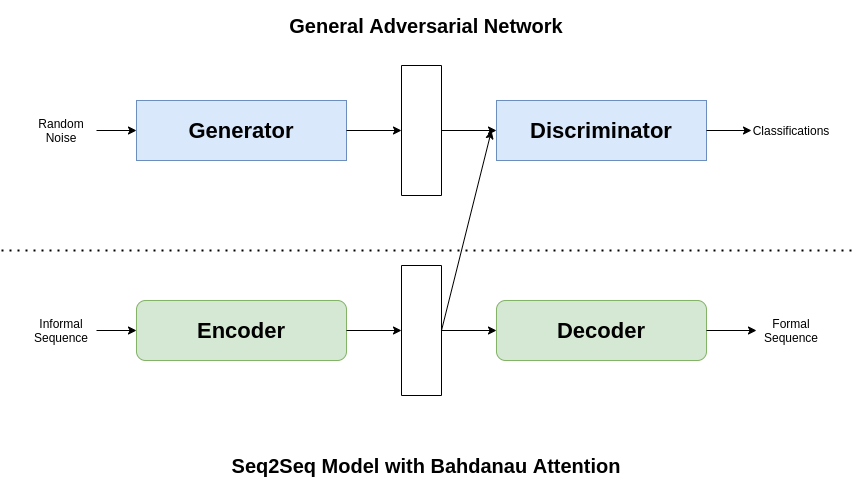

The diagram above was exported from draw.io. Its source (the exported page's mxGraphModel, read from the mxfile embedded in the PNG):
<mxGraphModel dx="2214" dy="801" grid="1" gridSize="10" guides="1" tooltips="1" connect="1" arrows="1" fold="1" page="1" pageScale="1" pageWidth="850" pageHeight="1100" math="0" shadow="0">
  <root>
    <mxCell id="0" />
    <mxCell id="1" parent="0" />
    <mxCell id="CWhiqv9x6osWWz4lBZCt-1" value="&lt;b&gt;&lt;font style=&quot;font-size: 22px&quot;&gt;Encoder&lt;/font&gt;&lt;/b&gt;" style="rounded=1;whiteSpace=wrap;html=1;fillColor=#d5e8d4;strokeColor=#82b366;" vertex="1" parent="1">
      <mxGeometry x="135" y="330" width="210" height="60" as="geometry" />
    </mxCell>
    <mxCell id="CWhiqv9x6osWWz4lBZCt-2" value="" style="endArrow=classic;html=1;exitX=1;exitY=0.5;exitDx=0;exitDy=0;" edge="1" parent="1" source="CWhiqv9x6osWWz4lBZCt-1" target="CWhiqv9x6osWWz4lBZCt-3">
      <mxGeometry width="50" height="50" relative="1" as="geometry">
        <mxPoint x="285" y="360" as="sourcePoint" />
        <mxPoint x="365" y="360" as="targetPoint" />
      </mxGeometry>
    </mxCell>
    <mxCell id="CWhiqv9x6osWWz4lBZCt-3" value="" style="rounded=0;whiteSpace=wrap;html=1;rotation=90;" vertex="1" parent="1">
      <mxGeometry x="355" y="340" width="130" height="40" as="geometry" />
    </mxCell>
    <mxCell id="CWhiqv9x6osWWz4lBZCt-5" value="&lt;font style=&quot;font-size: 22px&quot;&gt;&lt;b&gt;Decoder&lt;/b&gt;&lt;/font&gt;" style="rounded=1;whiteSpace=wrap;html=1;fillColor=#d5e8d4;strokeColor=#82b366;" vertex="1" parent="1">
      <mxGeometry x="495" y="330" width="210" height="60" as="geometry" />
    </mxCell>
    <mxCell id="CWhiqv9x6osWWz4lBZCt-6" value="" style="endArrow=classic;html=1;entryX=0;entryY=0.5;entryDx=0;entryDy=0;exitX=0.5;exitY=0;exitDx=0;exitDy=0;" edge="1" parent="1" source="CWhiqv9x6osWWz4lBZCt-3" target="CWhiqv9x6osWWz4lBZCt-5">
      <mxGeometry width="50" height="50" relative="1" as="geometry">
        <mxPoint x="430" y="369.5" as="sourcePoint" />
        <mxPoint x="510" y="369.5" as="targetPoint" />
      </mxGeometry>
    </mxCell>
    <mxCell id="CWhiqv9x6osWWz4lBZCt-7" value="" style="endArrow=none;dashed=1;html=1;dashPattern=1 3;strokeWidth=2;" edge="1" parent="1">
      <mxGeometry width="50" height="50" relative="1" as="geometry">
        <mxPoint y="280" as="sourcePoint" />
        <mxPoint x="850" y="280" as="targetPoint" />
      </mxGeometry>
    </mxCell>
    <mxCell id="CWhiqv9x6osWWz4lBZCt-12" style="edgeStyle=orthogonalEdgeStyle;rounded=0;orthogonalLoop=1;jettySize=auto;html=1;exitX=1;exitY=0.5;exitDx=0;exitDy=0;entryX=0;entryY=0.5;entryDx=0;entryDy=0;strokeColor=#000000;" edge="1" parent="1" source="CWhiqv9x6osWWz4lBZCt-8" target="CWhiqv9x6osWWz4lBZCt-1">
      <mxGeometry relative="1" as="geometry" />
    </mxCell>
    <mxCell id="CWhiqv9x6osWWz4lBZCt-8" value="Informal Sequence" style="text;html=1;strokeColor=none;fillColor=none;align=center;verticalAlign=middle;whiteSpace=wrap;rounded=0;" vertex="1" parent="1">
      <mxGeometry x="25" y="350" width="70" height="20" as="geometry" />
    </mxCell>
    <mxCell id="CWhiqv9x6osWWz4lBZCt-14" value="Formal Sequence" style="text;html=1;strokeColor=none;fillColor=none;align=center;verticalAlign=middle;whiteSpace=wrap;rounded=0;" vertex="1" parent="1">
      <mxGeometry x="755" y="350" width="70" height="20" as="geometry" />
    </mxCell>
    <mxCell id="CWhiqv9x6osWWz4lBZCt-15" style="edgeStyle=orthogonalEdgeStyle;rounded=0;orthogonalLoop=1;jettySize=auto;html=1;strokeColor=#000000;entryX=0;entryY=0.5;entryDx=0;entryDy=0;" edge="1" parent="1" source="CWhiqv9x6osWWz4lBZCt-5" target="CWhiqv9x6osWWz4lBZCt-14">
      <mxGeometry relative="1" as="geometry">
        <mxPoint x="775" y="350" as="sourcePoint" />
        <mxPoint x="735" y="350" as="targetPoint" />
      </mxGeometry>
    </mxCell>
    <mxCell id="CWhiqv9x6osWWz4lBZCt-16" value="&lt;b&gt;&lt;font style=&quot;font-size: 22px&quot;&gt;Generator&lt;/font&gt;&lt;/b&gt;" style="rounded=0;whiteSpace=wrap;html=1;fillColor=#dae8fc;strokeColor=#6c8ebf;" vertex="1" parent="1">
      <mxGeometry x="135" y="130" width="210" height="60" as="geometry" />
    </mxCell>
    <mxCell id="CWhiqv9x6osWWz4lBZCt-17" value="" style="endArrow=classic;html=1;exitX=1;exitY=0.5;exitDx=0;exitDy=0;" edge="1" source="CWhiqv9x6osWWz4lBZCt-16" target="CWhiqv9x6osWWz4lBZCt-18" parent="1">
      <mxGeometry width="50" height="50" relative="1" as="geometry">
        <mxPoint x="285" y="160" as="sourcePoint" />
        <mxPoint x="365" y="160" as="targetPoint" />
      </mxGeometry>
    </mxCell>
    <mxCell id="CWhiqv9x6osWWz4lBZCt-18" value="" style="rounded=0;whiteSpace=wrap;html=1;rotation=90;" vertex="1" parent="1">
      <mxGeometry x="355" y="140" width="130" height="40" as="geometry" />
    </mxCell>
    <mxCell id="CWhiqv9x6osWWz4lBZCt-19" value="&lt;b&gt;&lt;font style=&quot;font-size: 22px&quot;&gt;Discriminator&lt;/font&gt;&lt;/b&gt;" style="rounded=0;whiteSpace=wrap;html=1;fillColor=#dae8fc;strokeColor=#6c8ebf;" vertex="1" parent="1">
      <mxGeometry x="495" y="130" width="210" height="60" as="geometry" />
    </mxCell>
    <mxCell id="CWhiqv9x6osWWz4lBZCt-20" value="" style="endArrow=classic;html=1;entryX=0;entryY=0.5;entryDx=0;entryDy=0;exitX=0.5;exitY=0;exitDx=0;exitDy=0;" edge="1" source="CWhiqv9x6osWWz4lBZCt-18" target="CWhiqv9x6osWWz4lBZCt-19" parent="1">
      <mxGeometry width="50" height="50" relative="1" as="geometry">
        <mxPoint x="430" y="169.5" as="sourcePoint" />
        <mxPoint x="510" y="169.5" as="targetPoint" />
      </mxGeometry>
    </mxCell>
    <mxCell id="CWhiqv9x6osWWz4lBZCt-21" style="edgeStyle=orthogonalEdgeStyle;rounded=0;orthogonalLoop=1;jettySize=auto;html=1;exitX=1;exitY=0.5;exitDx=0;exitDy=0;entryX=0;entryY=0.5;entryDx=0;entryDy=0;strokeColor=#000000;" edge="1" source="CWhiqv9x6osWWz4lBZCt-22" target="CWhiqv9x6osWWz4lBZCt-16" parent="1">
      <mxGeometry relative="1" as="geometry" />
    </mxCell>
    <mxCell id="CWhiqv9x6osWWz4lBZCt-22" value="Random Noise" style="text;html=1;strokeColor=none;fillColor=none;align=center;verticalAlign=middle;whiteSpace=wrap;rounded=0;" vertex="1" parent="1">
      <mxGeometry x="25" y="150" width="70" height="20" as="geometry" />
    </mxCell>
    <mxCell id="CWhiqv9x6osWWz4lBZCt-23" value="Classifications" style="text;html=1;strokeColor=none;fillColor=none;align=center;verticalAlign=middle;whiteSpace=wrap;rounded=0;" vertex="1" parent="1">
      <mxGeometry x="755" y="150" width="70" height="20" as="geometry" />
    </mxCell>
    <mxCell id="CWhiqv9x6osWWz4lBZCt-24" style="edgeStyle=orthogonalEdgeStyle;rounded=0;orthogonalLoop=1;jettySize=auto;html=1;strokeColor=#000000;" edge="1" source="CWhiqv9x6osWWz4lBZCt-19" parent="1">
      <mxGeometry relative="1" as="geometry">
        <mxPoint x="775" y="150" as="sourcePoint" />
        <mxPoint x="750" y="160" as="targetPoint" />
      </mxGeometry>
    </mxCell>
    <mxCell id="CWhiqv9x6osWWz4lBZCt-25" value="" style="endArrow=classic;html=1;strokeColor=#000000;" edge="1" parent="1">
      <mxGeometry width="50" height="50" relative="1" as="geometry">
        <mxPoint x="440" y="360" as="sourcePoint" />
        <mxPoint x="490" y="160" as="targetPoint" />
      </mxGeometry>
    </mxCell>
    <mxCell id="CWhiqv9x6osWWz4lBZCt-27" value="&lt;b&gt;&lt;font style=&quot;font-size: 20px&quot;&gt;Seq2Seq Model with Bahdanau Attention&lt;/font&gt;&lt;/b&gt;" style="text;html=1;strokeColor=none;fillColor=none;align=center;verticalAlign=middle;whiteSpace=wrap;rounded=0;" vertex="1" parent="1">
      <mxGeometry x="225" y="470" width="400" height="50" as="geometry" />
    </mxCell>
    <mxCell id="CWhiqv9x6osWWz4lBZCt-28" value="&lt;span style=&quot;font-size: 20px&quot;&gt;&lt;b&gt;General Adversarial Network&lt;/b&gt;&lt;/span&gt;" style="text;html=1;strokeColor=none;fillColor=none;align=center;verticalAlign=middle;whiteSpace=wrap;rounded=0;" vertex="1" parent="1">
      <mxGeometry x="225" y="30" width="400" height="50" as="geometry" />
    </mxCell>
  </root>
</mxGraphModel>